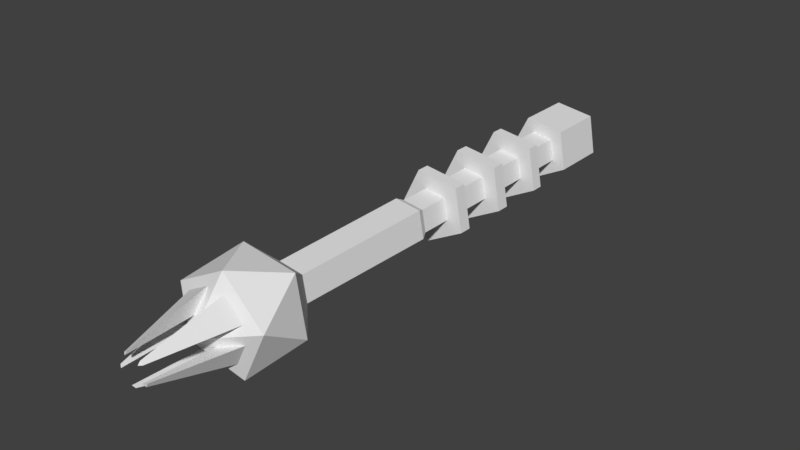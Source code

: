# Source: StunGun.blend  (saved by Blender 2.79.0; exported with 4.5.12 LTS)
import bpy
from mathutils import Matrix  # noqa: F401  (used for matrix-valued properties, if any)

bpy.ops.wm.read_factory_settings(use_empty=True)
scene = bpy.context.scene
scene.name = 'Scene'

# ---- collections
col_collection_1 = bpy.data.collections.new('Collection 1'); scene.collection.children.link(col_collection_1)
col_collection_2 = bpy.data.collections.new('Collection 2'); scene.collection.children.link(col_collection_2)
col_collection_2.hide_render = True
col_collection_2.hide_viewport = True

# ---- materials (node trees are filled in below, after node groups)
mat_stungun = bpy.data.materials.new('StunGun')
mat_stungun.alpha_threshold = 0.0
mat_stungun.use_transparent_shadow = False
mat_stungun.roughness = 0.5

# ---- material node trees

# ---- world
world_world = bpy.data.worlds.new('World'); scene.world = world_world
world_world.color = (0.05088, 0.05088, 0.05088)
world_world.use_sun_shadow = False
world_world.sun_shadow_jitter_overblur = 0.0
world_world.cycles.sampling_method = 'MANUAL'

# ---- meshes
me_icosphere = bpy.data.meshes.new('Icosphere')
me_icosphere.from_pydata([(-0.05713, -1.563, -0.4075), (-0.1792, -1.346, -0.03181), (0.1637, -1.347, -0.07968), (0.1965, -2.026, -0.2034), (-0.2463, -2.025, -0.1416), (-0.1938, -1.562, 0.3635), (0.1264, -1.346, 0.131), (0.2816, -2.026, -0.02851), (0.1186, -2.128, -0.05728), (-0.2803, -2.025, 0.04991), (-0.036, -2.023, 0.2875), (-0.1408, -2.023, -0.252), (-0.2191, -2.023, 0.1899), (0.272, -2.02, 0.119), (0.06472, -2.024, -0.2807), (-0.06052, -2.132, 0.1128), (-0.1316, -2.128, -0.02235), (0.1929, -1.975, -0.3626), (-0.2864, -1.975, -0.2957), (-0.3709, -1.974, 0.1808), (0.08047, -2.14, 0.08524), (-0.01841, -2.132, -0.1248), (0.1075, -2.019, 0.2776), (0.4047, -1.975, 0.07253), (-0.000979, -2.229, 0.0009447), (0.05622, -1.974, 0.4084), (-0.1237, -2.671, -0.03702), (-0.1292, -2.671, -0.006039), (0.1226, -2.671, -0.03949), (0.107, -2.671, -0.07153), (-0.1051, -2.688, -0.01773), (0.09277, -2.689, -0.04476), (-0.00233, -2.671, -0.1282), (-0.03459, -2.671, -0.1237), (-0.01538, -2.688, -0.1037), (-0.05177, -2.686, 0.09641), (-0.07181, -2.672, 0.1062), (-0.04867, -2.672, 0.1185), (0.1002, -2.671, 0.08136), (0.07211, -2.689, 0.07641), (0.07607, -2.671, 0.1046), (-0.02514, -1.346, -0.1803), (-0.4056, -1.563, -0.07166), (0.37, -1.564, -0.1799), (-0.08558, -1.346, 0.1606), (0.2855, -1.563, 0.2966), (-0.02133, -0.03746, -0.1553), (-0.1538, -0.03717, -0.02761), (0.141, -0.03755, -0.06876), (-0.07328, -0.03708, 0.1378), (0.1089, -0.03732, 0.1124), (-0.02661, -0.1055, -0.1931), (-0.1914, -0.105, -0.03428), (0.1754, -0.1057, -0.08547), (-0.09125, -0.1049, 0.1715), (0.1354, -0.1053, 0.1399), (-0.02133, 1.732, -0.1553), (-0.1538, 1.732, -0.02761), (0.141, 1.732, -0.06876), (-0.07328, 1.732, 0.1378), (0.1089, 1.732, 0.1124), (-0.03937, 1.732, -0.2845), (-0.2822, 1.732, -0.05038), (0.2583, 1.732, -0.1258), (-0.1346, 1.732, 0.2529), (0.1994, 1.732, 0.2063), (-0.02149, 2.221, -0.1564), (-0.1549, 2.221, -0.02782), (0.142, 2.221, -0.06926), (-0.07382, 2.221, 0.1388), (0.1097, 2.221, 0.1132), (-0.03937, 2.221, -0.2845), (-0.2822, 2.221, -0.05038), (0.2583, 2.221, -0.1258), (-0.1346, 2.221, 0.2529), (0.1994, 2.221, 0.2063), (-0.02149, 2.35, -0.1564), (-0.1549, 2.35, -0.02782), (0.142, 2.35, -0.06926), (-0.07382, 2.35, 0.1388), (0.1097, 2.35, 0.1132), (0.1089, 0.2312, 0.1124), (0.1089, 0.7315, 0.1124), (0.1089, 1.232, 0.1124), (-0.07328, 1.232, 0.1378), (-0.07328, 0.7317, 0.1378), (-0.07328, 0.2315, 0.1378), (-0.1538, 1.232, -0.02761), (-0.1538, 0.7316, -0.02761), (-0.1538, 0.2314, -0.02761), (-0.02133, 1.232, -0.1553), (-0.02133, 0.7314, -0.1553), (-0.02133, 0.2311, -0.1553), (0.141, 0.231, -0.06876), (0.141, 0.7313, -0.06876), (0.141, 1.232, -0.06876), (0.1089, 0.3389, 0.1124), (-0.07328, 0.3391, 0.1378), (-0.1538, 0.339, -0.02761), (-0.02133, 0.3387, -0.1553), (0.141, 0.3386, -0.06876), (0.1089, 0.8436, 0.1124), (-0.07328, 0.8438, 0.1378), (-0.1538, 0.8438, -0.02761), (-0.02133, 0.8435, -0.1553), (0.141, 0.8434, -0.06876), (0.1089, 1.336, 0.1124), (0.141, 1.336, -0.06876), (-0.07328, 1.336, 0.1378), (-0.1538, 1.336, -0.02761), (-0.02133, 1.336, -0.1553), (-0.1464, 1.336, 0.275), (-0.1464, 1.232, 0.275), (-0.1464, 0.8438, 0.275), (-0.1464, 0.7317, 0.275), (-0.1464, 0.3391, 0.275), (-0.1464, 0.2315, 0.275), (-0.3068, 1.336, -0.05474), (-0.3068, 1.232, -0.05474), (-0.3068, 0.8438, -0.05474), (-0.3068, 0.7316, -0.05474), (-0.3068, 0.339, -0.05474), (-0.3068, 0.2314, -0.05474), (-0.04282, 1.336, -0.3092), (-0.04282, 1.232, -0.3092), (-0.04282, 0.8435, -0.3092), (-0.04282, 0.7314, -0.3092), (-0.04282, 0.3387, -0.3092), (-0.04282, 0.2311, -0.3092), (0.2808, 0.231, -0.1368), (0.2808, 0.7313, -0.1368), (0.2808, 1.232, -0.1368), (0.2167, 0.2312, 0.2243), (0.2167, 0.7315, 0.2243), (0.2167, 1.232, 0.2243), (0.2167, 0.3389, 0.2243), (0.2808, 0.3386, -0.1368), (0.2167, 0.8436, 0.2243), (0.2808, 0.8434, -0.1368), (0.2167, 1.336, 0.2243), (0.2808, 1.336, -0.1368)], [], [(2, 41, 51, 53), (42, 0, 18), (6, 2, 53, 55), (0, 43, 17), (0, 17, 18), (42, 18, 19), (41, 1, 52, 51), (1, 44, 54, 52), (17, 43, 23), (8, 3, 29, 31), (42, 19, 5), (44, 6, 55, 54), (43, 45, 23), (13, 22, 40, 38), (15, 10, 37, 35), (5, 19, 25), (45, 5, 25), (23, 45, 25), (4, 16, 30, 26), (20, 13, 38, 39), (4, 9, 19, 18), (7, 3, 17, 23), (16, 4, 18, 24), (3, 8, 24, 17), (8, 7, 23, 24), (9, 16, 24, 19), (14, 11, 18, 17), (11, 21, 24, 18), (21, 14, 17, 24), (15, 12, 19, 24), (12, 10, 25, 19), (10, 15, 24, 25), (13, 20, 24, 23), (22, 13, 23, 25), (20, 22, 25, 24), (33, 32, 34), (29, 28, 31), (26, 30, 27), (39, 38, 40), (36, 35, 37), (22, 20, 39, 40), (7, 8, 31, 28), (11, 14, 32, 33), (16, 9, 27, 30), (21, 11, 33, 34), (14, 21, 34, 32), (9, 4, 26, 27), (12, 15, 35, 36), (3, 7, 28, 29), (10, 12, 36, 37), (1, 41, 0, 42), (41, 2, 43, 0), (44, 1, 42, 5), (2, 6, 45, 43), (6, 44, 5, 45), (108, 106, 60, 59), (47, 46, 51, 52), (46, 48, 53, 51), (49, 47, 52, 54), (48, 50, 55, 53), (50, 49, 54, 55), (60, 58, 63, 65), (109, 108, 59, 57), (110, 109, 57, 56), (106, 107, 58, 60), (107, 110, 56, 58), (64, 65, 75, 74), (58, 56, 61, 63), (59, 60, 65, 64), (57, 59, 64, 62), (56, 57, 62, 61), (69, 70, 80, 79), (62, 64, 74, 72), (61, 62, 72, 71), (65, 63, 73, 75), (63, 61, 71, 73), (67, 66, 71, 72), (66, 68, 73, 71), (69, 67, 72, 74), (68, 70, 75, 73), (70, 69, 74, 75), (76, 77, 79, 80, 78), (67, 69, 79, 77), (66, 67, 77, 76), (70, 68, 78, 80), (68, 66, 76, 78), (48, 46, 92, 93), (100, 99, 91, 94), (105, 104, 90, 95), (50, 48, 93, 81), (96, 100, 94, 82), (101, 105, 95, 83), (46, 47, 89, 92), (99, 98, 88, 91), (104, 103, 87, 90), (47, 49, 86, 89), (98, 97, 85, 88), (103, 102, 84, 87), (49, 50, 81, 86), (97, 96, 82, 85), (102, 101, 83, 84), (109, 110, 123, 117), (94, 91, 126, 130), (107, 106, 139, 140), (84, 83, 134, 112), (93, 92, 128, 129), (110, 107, 140, 123), (85, 82, 133, 114), (86, 81, 132, 116), (87, 84, 112, 118), (99, 100, 136, 127), (88, 85, 114, 120), (100, 96, 135, 136), (89, 86, 116, 122), (98, 99, 127, 121), (90, 87, 118, 124), (116, 132, 135, 115), (122, 116, 115, 121), (128, 122, 121, 127), (132, 129, 136, 135), (129, 128, 127, 136), (114, 133, 137, 113), (120, 114, 113, 119), (126, 120, 119, 125), (133, 130, 138, 137), (130, 126, 125, 138), (131, 124, 123, 140), (134, 131, 140, 139), (124, 118, 117, 123), (118, 112, 111, 117), (112, 134, 139, 111), (95, 90, 124, 131), (108, 109, 117, 111), (81, 93, 129, 132), (101, 102, 113, 137), (106, 108, 111, 139), (82, 94, 130, 133), (102, 103, 119, 113), (83, 95, 131, 134), (103, 104, 125, 119), (92, 89, 122, 128), (105, 101, 137, 138), (96, 97, 115, 135), (91, 88, 120, 126), (104, 105, 138, 125), (97, 98, 121, 115)])
_uv = me_icosphere.uv_layers.new(name='UVMap')
_uv.uv.foreach_set('vector', [0.5705, 0.4152, 0.5246, 0.4181, 0.5216, 0.09096, 0.5707, 0.08782, 0.3648, 0.4652, 0.4915, 0.4825, 0.4113, 0.5818, 0.6166, 0.4181, 0.5705, 0.4152, 0.5707, 0.08782, 0.6199, 0.09094, 0.7261, 0.6253, 0.7194, 0.5218, 0.8302, 0.5858, 0.4915, 0.4825, 0.5216, 0.5958, 0.4113, 0.5818, 0.03971, 0.1098, 0.0, 0.003333, 0.104, 0.0, 0.469, 0.4208, 0.413, 0.4131, 0.4548, 0.08743, 0.5147, 0.09567, 0.07559, 0.1693, 0.1324, 0.1692, 0.1345, 0.4972, 0.07373, 0.4972, 0.8302, 0.5858, 0.7194, 0.5218, 0.8302, 0.4578, 0.919, 0.4533, 0.952, 0.4181, 0.952, 0.5932, 0.9459, 0.5996, 0.03971, 0.1098, 0.104, 0.0, 0.1683, 0.1098, 0.2562, 0.1826, 0.3122, 0.175, 0.3579, 0.5001, 0.298, 0.5083, 0.7194, 0.5218, 0.7261, 0.4181, 0.8302, 0.4578, 0.1499, 0.5865, 0.2024, 0.5865, 0.2007, 0.7582, 0.193, 0.7582, 0.9038, 0.03731, 0.9405, 0.0, 0.9405, 0.1747, 0.9359, 0.1794, 0.1683, 0.1098, 0.104, 0.0, 0.208, 0.003331, 0.3348, 0.1133, 0.208, 0.1306, 0.2545, 0.01401, 0.3648, 0.0, 0.3348, 0.1133, 0.2545, 0.01401, 0.9526, 0.854, 0.9177, 0.8196, 0.9469, 0.6753, 0.9526, 0.6809, 0.952, 0.4557, 0.9805, 0.4181, 0.9805, 0.5935, 0.9763, 0.599, 0.6283, 0.5968, 0.6774, 0.5809, 0.7194, 0.5857, 0.5971, 0.6253, 0.5888, 0.4594, 0.5584, 0.5011, 0.5216, 0.5217, 0.5971, 0.4181, 0.6419, 0.5551, 0.6283, 0.5968, 0.5971, 0.6253, 0.631, 0.5217, 0.5584, 0.5011, 0.6024, 0.5011, 0.631, 0.5217, 0.5216, 0.5217, 0.6024, 0.5011, 0.5888, 0.4594, 0.5971, 0.4181, 0.631, 0.5217, 0.6774, 0.5809, 0.6419, 0.5551, 0.631, 0.5217, 0.7194, 0.5857, 0.5568, 0.5414, 0.5892, 0.5859, 0.5971, 0.6253, 0.5216, 0.5217, 0.5892, 0.5859, 0.6037, 0.5414, 0.631, 0.5217, 0.5971, 0.6253, 0.6037, 0.5414, 0.5568, 0.5414, 0.5216, 0.5217, 0.631, 0.5217, 0.6647, 0.5217, 0.7026, 0.5492, 0.7194, 0.5857, 0.631, 0.5217, 0.7026, 0.5492, 0.7026, 0.4943, 0.7194, 0.4577, 0.7194, 0.5857, 0.7026, 0.4943, 0.6647, 0.5217, 0.631, 0.5217, 0.7194, 0.4577, 0.6246, 0.4433, 0.6406, 0.4922, 0.631, 0.5217, 0.5971, 0.4181, 0.6823, 0.462, 0.6246, 0.4433, 0.5971, 0.4181, 0.7194, 0.4577, 0.6406, 0.4922, 0.6823, 0.462, 0.7194, 0.4577, 0.631, 0.5217, 0.6269, 0.4082, 0.6199, 0.4031, 0.6269, 0.4008, 0.3648, 0.5958, 0.3648, 0.6052, 0.3583, 0.6005, 0.5205, 0.6041, 0.5147, 0.5999, 0.5205, 0.5958, 0.6271, 0.3933, 0.6271, 0.4008, 0.6199, 0.3956, 0.208, 0.5865, 0.208, 0.5924, 0.2024, 0.5906, 0.9038, 0.1836, 0.8642, 0.1412, 0.898, 0.0, 0.9038, 0.00621, 0.7328, 0.9639, 0.6998, 0.9286, 0.7268, 0.7823, 0.7328, 0.7887, 0.8773, 0.8461, 0.8296, 0.8461, 0.8698, 0.6753, 0.8773, 0.6753, 0.1499, 0.7947, 0.185, 0.7582, 0.185, 0.9343, 0.1794, 0.9402, 0.9024, 0.2454, 0.9388, 0.2072, 0.9388, 0.3833, 0.9331, 0.3893, 1.0, 0.3865, 0.9736, 0.3527, 0.9959, 0.2072, 1.0, 0.2125, 0.8773, 0.6859, 0.9177, 0.6753, 0.9177, 0.8497, 0.9111, 0.8514, 0.919, 0.6004, 0.8819, 0.5611, 0.9143, 0.4181, 0.919, 0.4231, 0.8819, 0.5913, 0.8302, 0.5913, 0.8513, 0.4181, 0.8608, 0.4181, 0.9024, 0.3846, 0.8594, 0.3726, 0.897, 0.2072, 0.9024, 0.2087, 0.413, 0.4131, 0.469, 0.4208, 0.4915, 0.4825, 0.3648, 0.4652, 0.8642, 0.05777, 0.8308, 0.1036, 0.7698, 0.1036, 0.8454, 0.0, 0.1324, 0.1692, 0.07559, 0.1693, 0.03971, 0.1098, 0.1683, 0.1098, 0.8308, 0.1036, 0.8642, 0.1494, 0.8454, 0.2072, 0.7698, 0.1036, 0.3122, 0.175, 0.2562, 0.1826, 0.208, 0.1306, 0.3348, 0.1133, 0.7505, 0.8863, 0.7991, 0.8862, 0.7991, 0.991, 0.7505, 0.9912, 0.4639, 0.07043, 0.512, 0.07703, 0.5147, 0.09567, 0.4548, 0.08743, 0.5312, 0.07331, 0.5707, 0.07078, 0.5707, 0.08782, 0.5216, 0.09096, 0.1286, 0.5155, 0.07971, 0.5155, 0.07373, 0.4972, 0.1345, 0.4972, 0.5707, 0.07078, 0.6103, 0.07331, 0.6199, 0.09094, 0.5707, 0.08782, 0.3553, 0.5187, 0.3071, 0.5253, 0.298, 0.5083, 0.3579, 0.5001, 0.06338, 0.7763, 0.03466, 0.8157, 0.0, 0.8157, 0.05267, 0.7435, 0.8688, 0.8514, 0.9177, 0.8514, 0.9177, 0.9562, 0.8688, 0.9562, 0.9177, 0.854, 0.9663, 0.8542, 0.9663, 0.959, 0.9177, 0.9589, 0.7505, 0.7822, 0.7109, 0.7797, 0.7109, 0.6753, 0.7505, 0.6778, 0.7109, 0.7797, 0.6714, 0.7823, 0.6714, 0.6779, 0.7109, 0.6753, 0.6107, 0.7825, 0.6998, 0.7823, 0.6998, 0.9117, 0.6107, 0.9119, 0.03466, 0.8157, 0.06338, 0.8551, 0.05267, 0.8879, 0.0, 0.8157, 0.1099, 0.7914, 0.06338, 0.7763, 0.05267, 0.7435, 0.1379, 0.7711, 0.1099, 0.84, 0.1099, 0.7914, 0.1379, 0.7711, 0.1379, 0.8603, 0.06338, 0.8551, 0.1099, 0.84, 0.1379, 0.8603, 0.05267, 0.8879, 0.7743, 0.6256, 0.7743, 0.6744, 0.74, 0.6743, 0.74, 0.6255, 0.7698, 0.2072, 0.8594, 0.2072, 0.8594, 0.3365, 0.7698, 0.3365, 0.6107, 0.9119, 0.5216, 0.9117, 0.5216, 0.7823, 0.6107, 0.7825, 0.3649, 0.8972, 0.3695, 0.8249, 0.4989, 0.8249, 0.4942, 0.8972, 0.3695, 0.8249, 0.3648, 0.7528, 0.4942, 0.7528, 0.4989, 0.8249, 0.3181, 0.8004, 0.2713, 0.7853, 0.2607, 0.7527, 0.3459, 0.7803, 0.2713, 0.7853, 0.2424, 0.825, 0.208, 0.825, 0.2607, 0.7527, 0.3181, 0.8495, 0.3181, 0.8004, 0.3459, 0.7803, 0.3459, 0.8696, 0.2424, 0.825, 0.2713, 0.8646, 0.2607, 0.8972, 0.208, 0.825, 0.2713, 0.8646, 0.3181, 0.8495, 0.3459, 0.8696, 0.2607, 0.8972, 0.6489, 0.314, 0.6957, 0.3291, 0.6957, 0.3782, 0.6489, 0.3933, 0.6199, 0.3536, 0.7057, 0.6253, 0.7057, 0.6743, 0.6714, 0.6744, 0.6714, 0.6253, 0.7057, 0.6744, 0.7057, 0.6256, 0.74, 0.6255, 0.74, 0.6743, 0.7813, 0.3384, 0.7787, 0.3782, 0.7446, 0.3781, 0.7471, 0.3384, 0.7787, 0.3782, 0.7813, 0.4178, 0.7471, 0.4178, 0.7446, 0.3781, 0.5707, 0.07078, 0.5312, 0.07331, 0.5313, 0.002529, 0.5708, 0.0, 0.7901, 0.6779, 0.8296, 0.6753, 0.8296, 0.7788, 0.7901, 0.7813, 0.79, 0.8836, 0.7505, 0.8862, 0.7505, 0.7839, 0.79, 0.7813, 0.6103, 0.07331, 0.5707, 0.07078, 0.5708, 0.0, 0.6103, 0.002529, 0.7505, 0.6754, 0.7901, 0.6779, 0.7901, 0.7813, 0.7505, 0.7788, 0.8296, 0.8861, 0.79, 0.8836, 0.79, 0.7813, 0.8296, 0.7838, 0.512, 0.07703, 0.4639, 0.07043, 0.4734, 0.0, 0.5216, 0.006597, 0.7991, 0.8862, 0.8478, 0.8863, 0.8478, 0.9902, 0.7991, 0.9901, 0.09749, 0.8879, 0.1461, 0.888, 0.1461, 0.9907, 0.09749, 0.9906, 0.07971, 0.5155, 0.1286, 0.5155, 0.1286, 0.5865, 0.07975, 0.5865, 0.7446, 0.4178, 0.6957, 0.4178, 0.6957, 0.314, 0.7446, 0.314, 0.09749, 0.9905, 0.04861, 0.9905, 0.04861, 0.8879, 0.09749, 0.8879, 0.3071, 0.5253, 0.3553, 0.5187, 0.3648, 0.5892, 0.3166, 0.5958, 0.0, 0.888, 0.04861, 0.8879, 0.04861, 0.9918, 0.0, 0.9919, 0.2567, 0.9999, 0.208, 1.0, 0.208, 0.8973, 0.2567, 0.8972, 0.7364, 0.05415, 0.69, 0.03911, 0.6772, 0.0, 0.7698, 0.02998, 0.4061, 0.6743, 0.4348, 0.7137, 0.4221, 0.7528, 0.3648, 0.6743, 0.6612, 0.07849, 0.69, 0.1179, 0.6772, 0.157, 0.6199, 0.07849, 0.1165, 0.6407, 0.07002, 0.6256, 0.05726, 0.5865, 0.1499, 0.6165, 0.2493, 0.6743, 0.2781, 0.7136, 0.2653, 0.7527, 0.208, 0.6743, 0.69, 0.03911, 0.6612, 0.07849, 0.6199, 0.07849, 0.6772, 0.0, 0.4813, 0.6499, 0.4348, 0.6349, 0.4221, 0.5958, 0.5147, 0.6258, 0.3245, 0.6499, 0.2781, 0.6349, 0.2653, 0.5958, 0.3579, 0.6257, 0.1165, 0.6893, 0.1165, 0.6407, 0.1499, 0.6165, 0.1499, 0.7135, 0.5916, 0.6644, 0.5628, 0.7038, 0.5216, 0.7038, 0.5788, 0.6253, 0.4813, 0.6986, 0.4813, 0.6499, 0.5147, 0.6258, 0.5147, 0.7228, 0.5628, 0.7038, 0.5916, 0.7432, 0.5788, 0.7823, 0.5216, 0.7038, 0.3245, 0.6986, 0.3245, 0.6499, 0.3579, 0.6257, 0.3579, 0.7228, 0.638, 0.6795, 0.5916, 0.6644, 0.5788, 0.6253, 0.6714, 0.6553, 0.07001, 0.7044, 0.1165, 0.6893, 0.1499, 0.7135, 0.05726, 0.7435, 0.3934, 0.9937, 0.3934, 0.8972, 0.422, 0.8972, 0.422, 0.9938, 0.3448, 0.8972, 0.3448, 0.9942, 0.3162, 0.9942, 0.3162, 0.8972, 0.3648, 0.9938, 0.3648, 0.8973, 0.3934, 0.8972, 0.3934, 0.9937, 0.9741, 1.046e-05, 0.969, 0.07859, 0.9405, 0.07857, 0.9456, 0.0, 0.969, 0.07859, 0.9741, 0.157, 0.9456, 0.157, 0.9405, 0.07857, 0.2864, 0.9937, 0.2864, 0.8972, 0.3162, 0.8972, 0.3162, 0.9937, 0.996, 0.854, 0.996, 0.951, 0.9663, 0.9511, 0.9663, 0.854, 0.2864, 0.8972, 0.2864, 0.9937, 0.2567, 0.9938, 0.2567, 0.8972, 0.9736, 0.2072, 0.9685, 0.2858, 0.9388, 0.2858, 0.9439, 0.2072, 0.9685, 0.2858, 0.9736, 0.3642, 0.9439, 0.3642, 0.9388, 0.2858, 0.9801, 0.7539, 0.9852, 0.8323, 0.9577, 0.8323, 0.9526, 0.7539, 0.9852, 0.6753, 0.9801, 0.7539, 0.9526, 0.7539, 0.9577, 0.6753, 0.4772, 0.8972, 0.4772, 0.9937, 0.4496, 0.9938, 0.4496, 0.8972, 0.4496, 0.8972, 0.4496, 0.9942, 0.422, 0.9942, 0.422, 0.8972, 0.4772, 0.9937, 0.4772, 0.8972, 0.5049, 0.8972, 0.5049, 0.9938, 0.04129, 0.665, 0.07001, 0.7044, 0.05726, 0.7435, 0.0, 0.665, 0.7364, 0.1028, 0.7364, 0.05415, 0.7698, 0.02998, 0.7698, 0.127, 0.2781, 0.6349, 0.2493, 0.6743, 0.208, 0.6743, 0.2653, 0.5958, 0.69, 0.2749, 0.7364, 0.2598, 0.7698, 0.284, 0.6772, 0.314, 0.69, 0.1179, 0.7364, 0.1028, 0.7698, 0.127, 0.6772, 0.157, 0.4348, 0.6349, 0.4061, 0.6743, 0.3648, 0.6743, 0.4221, 0.5958, 0.7364, 0.2598, 0.7364, 0.2111, 0.7698, 0.187, 0.7698, 0.284, 0.07002, 0.6256, 0.04129, 0.665, 0.0, 0.665, 0.05726, 0.5865, 0.7364, 0.2111, 0.69, 0.1961, 0.6772, 0.157, 0.7698, 0.187, 0.2781, 0.7136, 0.3245, 0.6986, 0.3579, 0.7228, 0.2653, 0.7527, 0.6612, 0.2355, 0.69, 0.2749, 0.6772, 0.314, 0.6199, 0.2355, 0.5916, 0.7432, 0.638, 0.7281, 0.6714, 0.7523, 0.5788, 0.7823, 0.4348, 0.7137, 0.4813, 0.6986, 0.5147, 0.7228, 0.4221, 0.7528, 0.69, 0.1961, 0.6612, 0.2355, 0.6199, 0.2355, 0.6772, 0.157, 0.638, 0.7281, 0.638, 0.6795, 0.6714, 0.6553, 0.6714, 0.7523])
me_icosphere.materials.append(mat_stungun)
me_icosphere.use_remesh_preserve_volume = False
me_icosphere.use_remesh_preserve_attributes = False
me_icosphere.use_mirror_vertex_groups = False
me_icosphere.update()
me_icosphere_001 = bpy.data.meshes.new('Icosphere.001')
me_icosphere_001.from_pydata([], [], [])
_uv = me_icosphere_001.uv_layers.new(name='UVMap')
_uv.uv.foreach_set('vector', [])
me_icosphere_001.materials.append(mat_stungun)
me_icosphere_001.use_remesh_preserve_volume = False
me_icosphere_001.use_remesh_preserve_attributes = False
me_icosphere_001.use_mirror_vertex_groups = False
me_icosphere_001.update()

# ---- objects
ob_stungun_lod0 = bpy.data.objects.new('StunGun_LOD0', me_icosphere)
ob_stungun_lod1 = bpy.data.objects.new('StunGun_LOD1', me_icosphere_001)

# ---- transforms, parenting, visibility, modifiers, constraints
ob_stungun_lod0.location = (0.001458, 0.01598, -0.0004059)
ob_stungun_lod0.lineart.crease_threshold = 0.0
ob_stungun_lod1.location = (0.001458, 0.01598, -0.0004059)
ob_stungun_lod1.lineart.crease_threshold = 0.0

# ---- collection membership
col_collection_1.objects.link(ob_stungun_lod0)
col_collection_2.objects.link(ob_stungun_lod1)

# ---- scene / render settings (as saved in the file)
scene.frame_start = 1; scene.frame_end = 250; scene.frame_set(1)
scene.render.engine = 'BLENDER_EEVEE_NEXT'
scene.render.resolution_percentage = 50
scene.render.dither_intensity = 0.0
scene.cycles.use_denoising = False
scene.cycles.samples = 128
scene.cycles.sampling_pattern = 'TABULATED_SOBOL'
scene.cycles.use_adaptive_sampling = False
scene.cycles.use_light_tree = False
scene.cycles.blur_glossy = 0.0
scene.cycles.sample_clamp_indirect = 0.0
scene.view_settings.view_transform = 'Standard'
bpy.context.view_layer.update()

# ---- added for rendering (the .blend has no active camera and no usable light): camera, sun
cam_auto = bpy.data.cameras.new('AutoCamera')
cam_auto.lens = 50.0
cam_auto.sensor_width = 36.0
cam_auto.clip_end = 1000.0
ob_auto_camera = bpy.data.objects.new('AutoCamera', cam_auto)
scene.collection.objects.link(ob_auto_camera)
ob_auto_camera.location = (4.78364, -5.8928, 3.82614)
ob_auto_camera.rotation_euler = (1.09748, -7.21219e-08, 0.694738)
scene.camera = ob_auto_camera
light_auto_sun = bpy.data.lights.new('AutoSun', 'SUN')
light_auto_sun.energy = 3.0
light_auto_sun.angle = 0.0523599
ob_auto_sun = bpy.data.objects.new('AutoSun', light_auto_sun)
scene.collection.objects.link(ob_auto_sun)
ob_auto_sun.rotation_euler = (0.872665, 0.174533, 0.523599)
bpy.context.view_layer.update()
